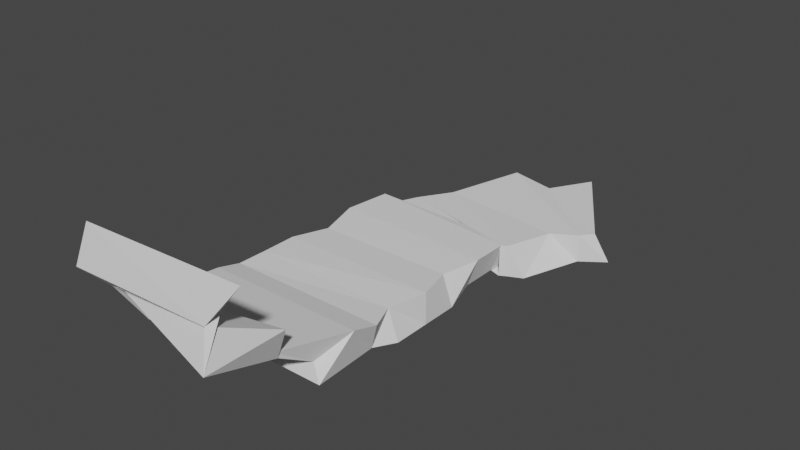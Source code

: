 # Source: mushroom_stem.blend  (saved by Blender 3.0.42; exported with 4.5.12 LTS)
import bpy
from mathutils import Matrix  # noqa: F401  (used for matrix-valued properties, if any)

bpy.ops.wm.read_factory_settings(use_empty=True)
scene = bpy.context.scene
scene.name = 'Scene'

# ---- collections
col_collection = bpy.data.collections.new('Collection'); scene.collection.children.link(col_collection)

# ---- world
world_world = bpy.data.worlds.new('World'); scene.world = world_world
world_world.use_nodes = True; world_world.node_tree.nodes.clear()
_N = world_world.node_tree.nodes; _L = world_world.node_tree.links
n0 = _N.new('ShaderNodeOutputWorld'); n0.name = 'World Output'; n0.location = (300, 300)
n1 = _N.new('ShaderNodeBackground'); n1.name = 'Background'; n1.location = (10, 300)
n1.inputs[0].default_value = (0.05088, 0.05088, 0.05088, 1.0)
_L.new(n1.outputs[0], n0.inputs[0])
n0.is_active_output = True
world_world.color = (0.05088, 0.05088, 0.05088)
world_world.use_sun_shadow = False
world_world.sun_shadow_jitter_overblur = 0.0

# ---- meshes
me_cube_005 = bpy.data.meshes.new('Cube.005')
me_cube_005.from_pydata([(-0.4602, -0.4358, 3.248), (-0.405, -0.4452, 4.292), (0.4655, 0.3433, -0.4657), (0.4764, 0.4153, 0.5343), (0.4712, -0.4251, 3.251), (0.652, -0.4326, 4.289), (0.9702, 0.2686, -0.5274), (0.8877, 0.2548, 0.4726), (-0.4646, 0.0, -0.4646), (-0.4646, 0.0, 0.4646), (0.5354, 0.0, -0.5354), (0.4646, 0.0, 0.4646), (-0.5347, -0.2854, -0.2566), (0.536, -0.2159, 0.7564), (-0.536, -0.2159, 0.7564), (0.5347, -0.2854, -0.2566), (-0.3095, 0.181, 0.4654), (0.5277, 0.1226, -0.5388), (-0.3402, 0.2463, -0.5346), (0.5277, 0.1226, 0.5388), (-0.007424, 0.3643, 0.5347), (0.6698, 0.1398, -0.5352), (0.01101, 0.2947, -0.4653), (0.6603, 0.2102, 0.4648), (-0.4409, 0.1003, -0.4673), (0.5354, 0.125, 0.5354), (-0.4983, 0.1497, 0.5327), (0.4646, 0.125, -0.4646), (-0.5354, -0.125, 0.5354), (0.5354, -0.125, -0.5354), (-0.4646, -0.125, -0.4646), (0.4646, -0.125, 0.4646), (-0.4648, -0.3396, 1.003), (0.5356, -0.3399, 2.002), (-0.4644, -0.4101, 1.998), (0.4648, -0.3396, 1.003), (-0.4644, -0.3474, 1.246), (0.4649, -0.2771, 0.2537), (-0.5351, -0.3479, 0.2463), (0.4644, -0.3474, 1.246), (-0.4648, -0.402, 2.001), (0.4611, -0.4502, 3.001), (-0.4696, -0.4585, 2.997), (0.5351, -0.4731, 1.998), (-0.4704, -0.1627, -0.4682), (0.5437, -0.1726, 0.5191), (-0.5437, -0.1726, 0.5191), (0.4704, -0.1627, -0.4682), (-0.5354, -0.0625, 0.5354), (0.5354, -0.0625, -0.5354), (-0.4646, -0.0625, -0.4646), (0.5354, -0.0625, 0.5354), (-0.5366, 0.07086, -0.533), (0.5354, 0.06244, 0.5354), (-0.5366, 0.07086, 0.533), (0.4646, 0.06244, -0.4646), (-0.3884, 0.1374, 0.4652), (0.4723, 0.1487, -0.4599), (-0.4262, 0.1984, -0.5348), (0.4723, 0.1487, 0.4599), (-0.1745, 0.2339, -0.4649), (0.5708, 0.1283, 0.536), (-0.1745, 0.2339, 0.4649), (0.5708, 0.1283, -0.536), (0.2945, 0.3517, 0.466), (0.8218, 0.2348, -0.4669), (0.289, 0.4248, -0.534), (0.8218, 0.2348, 0.4669)], [], [(66, 64, 3, 2), (2, 3, 7, 6), (43, 41, 5, 4), (4, 5, 1, 0), (40, 43, 4, 0), (41, 42, 1, 5), (53, 54, 9, 11), (52, 55, 10, 8), (55, 53, 11, 10), (50, 48, 9, 8), (38, 36, 14, 12), (45, 46, 14, 13), (44, 47, 15, 12), (47, 45, 13, 15), (63, 61, 19, 17), (60, 63, 17, 18), (61, 62, 16, 19), (58, 56, 16, 18), (67, 64, 20, 23), (66, 65, 21, 22), (65, 67, 23, 21), (60, 62, 20, 22), (52, 54, 26, 24), (57, 59, 25, 27), (58, 57, 27, 24), (59, 56, 26, 25), (49, 51, 31, 29), (50, 49, 29, 30), (51, 48, 28, 31), (44, 46, 28, 30), (40, 42, 34, 32), (39, 36, 34, 33), (38, 37, 35, 32), (37, 39, 33, 35), (15, 13, 39, 37), (12, 15, 37, 38), (13, 14, 36, 39), (32, 34, 36, 38), (0, 1, 42, 40), (33, 34, 42, 41), (32, 35, 43, 40), (35, 33, 41, 43), (12, 14, 46, 44), (29, 31, 45, 47), (30, 29, 47, 44), (31, 28, 46, 45), (11, 9, 48, 51), (8, 10, 49, 50), (10, 11, 51, 49), (30, 28, 48, 50), (8, 9, 54, 52), (27, 25, 53, 55), (24, 27, 55, 52), (25, 26, 54, 53), (19, 16, 56, 59), (18, 17, 57, 58), (17, 19, 59, 57), (24, 26, 56, 58), (18, 16, 62, 60), (23, 20, 62, 61), (22, 21, 63, 60), (21, 23, 61, 63), (6, 7, 67, 65), (2, 6, 65, 66), (7, 3, 64, 67), (22, 20, 64, 66)])
_uv = me_cube_005.uv_layers.new(name='UVMap')
_uv.uv.foreach_set('vector', [0.375, 0.2344, 0.625, 0.2344, 0.625, 0.25, 0.375, 0.25, 0.375, 0.25, 0.625, 0.25, 0.625, 0.5, 0.375, 0.5, 0.375, 0.7344, 0.625, 0.7344, 0.625, 0.75, 0.375, 0.75, 0.375, 0.75, 0.625, 0.75, 0.625, 1.0, 0.375, 1.0, 0.125, 0.7344, 0.375, 0.7344, 0.375, 0.75, 0.125, 0.75, 0.625, 0.7344, 0.875, 0.7344, 0.875, 0.75, 0.625, 0.75, 0.625, 0.6094, 0.875, 0.6094, 0.875, 0.625, 0.625, 0.625, 0.125, 0.6094, 0.375, 0.6094, 0.375, 0.625, 0.125, 0.625, 0.375, 0.6094, 0.625, 0.6094, 0.625, 0.625, 0.375, 0.625, 0.375, 0.1094, 0.625, 0.1094, 0.625, 0.125, 0.375, 0.125, 0.375, 0.04688, 0.625, 0.04688, 0.625, 0.0625, 0.375, 0.0625, 0.625, 0.6719, 0.875, 0.6719, 0.875, 0.6875, 0.625, 0.6875, 0.125, 0.6719, 0.375, 0.6719, 0.375, 0.6875, 0.125, 0.6875, 0.375, 0.6719, 0.625, 0.6719, 0.625, 0.6875, 0.375, 0.6875, 0.375, 0.5469, 0.625, 0.5469, 0.625, 0.5625, 0.375, 0.5625, 0.125, 0.5469, 0.375, 0.5469, 0.375, 0.5625, 0.125, 0.5625, 0.625, 0.5469, 0.875, 0.5469, 0.875, 0.5625, 0.625, 0.5625, 0.375, 0.1719, 0.625, 0.1719, 0.625, 0.1875, 0.375, 0.1875, 0.625, 0.5156, 0.875, 0.5156, 0.875, 0.5312, 0.625, 0.5312, 0.125, 0.5156, 0.375, 0.5156, 0.375, 0.5312, 0.125, 0.5312, 0.375, 0.5156, 0.625, 0.5156, 0.625, 0.5312, 0.375, 0.5312, 0.375, 0.2031, 0.625, 0.2031, 0.625, 0.2188, 0.375, 0.2188, 0.375, 0.1406, 0.625, 0.1406, 0.625, 0.1562, 0.375, 0.1562, 0.375, 0.5781, 0.625, 0.5781, 0.625, 0.5938, 0.375, 0.5938, 0.125, 0.5781, 0.375, 0.5781, 0.375, 0.5938, 0.125, 0.5938, 0.625, 0.5781, 0.875, 0.5781, 0.875, 0.5938, 0.625, 0.5938, 0.375, 0.6406, 0.625, 0.6406, 0.625, 0.6562, 0.375, 0.6562, 0.125, 0.6406, 0.375, 0.6406, 0.375, 0.6562, 0.125, 0.6562, 0.625, 0.6406, 0.875, 0.6406, 0.875, 0.6562, 0.625, 0.6562, 0.375, 0.07812, 0.625, 0.07812, 0.625, 0.09375, 0.375, 0.09375, 0.375, 0.01562, 0.625, 0.01562, 0.625, 0.03125, 0.375, 0.03125, 0.625, 0.7031, 0.875, 0.7031, 0.875, 0.7188, 0.625, 0.7188, 0.125, 0.7031, 0.375, 0.7031, 0.375, 0.7188, 0.125, 0.7188, 0.375, 0.7031, 0.625, 0.7031, 0.625, 0.7188, 0.375, 0.7188, 0.375, 0.6875, 0.625, 0.6875, 0.625, 0.7031, 0.375, 0.7031, 0.125, 0.6875, 0.375, 0.6875, 0.375, 0.7031, 0.125, 0.7031, 0.625, 0.6875, 0.875, 0.6875, 0.875, 0.7031, 0.625, 0.7031, 0.375, 0.03125, 0.625, 0.03125, 0.625, 0.04688, 0.375, 0.04688, 0.375, 0.0, 0.625, 0.0, 0.625, 0.01562, 0.375, 0.01562, 0.625, 0.7188, 0.875, 0.7188, 0.875, 0.7344, 0.625, 0.7344, 0.125, 0.7188, 0.375, 0.7188, 0.375, 0.7344, 0.125, 0.7344, 0.375, 0.7188, 0.625, 0.7188, 0.625, 0.7344, 0.375, 0.7344, 0.375, 0.0625, 0.625, 0.0625, 0.625, 0.07812, 0.375, 0.07812, 0.375, 0.6562, 0.625, 0.6562, 0.625, 0.6719, 0.375, 0.6719, 0.125, 0.6562, 0.375, 0.6562, 0.375, 0.6719, 0.125, 0.6719, 0.625, 0.6562, 0.875, 0.6562, 0.875, 0.6719, 0.625, 0.6719, 0.625, 0.625, 0.875, 0.625, 0.875, 0.6406, 0.625, 0.6406, 0.125, 0.625, 0.375, 0.625, 0.375, 0.6406, 0.125, 0.6406, 0.375, 0.625, 0.625, 0.625, 0.625, 0.6406, 0.375, 0.6406, 0.375, 0.09375, 0.625, 0.09375, 0.625, 0.1094, 0.375, 0.1094, 0.375, 0.125, 0.625, 0.125, 0.625, 0.1406, 0.375, 0.1406, 0.375, 0.5938, 0.625, 0.5938, 0.625, 0.6094, 0.375, 0.6094, 0.125, 0.5938, 0.375, 0.5938, 0.375, 0.6094, 0.125, 0.6094, 0.625, 0.5938, 0.875, 0.5938, 0.875, 0.6094, 0.625, 0.6094, 0.625, 0.5625, 0.875, 0.5625, 0.875, 0.5781, 0.625, 0.5781, 0.125, 0.5625, 0.375, 0.5625, 0.375, 0.5781, 0.125, 0.5781, 0.375, 0.5625, 0.625, 0.5625, 0.625, 0.5781, 0.375, 0.5781, 0.375, 0.1562, 0.625, 0.1562, 0.625, 0.1719, 0.375, 0.1719, 0.375, 0.1875, 0.625, 0.1875, 0.625, 0.2031, 0.375, 0.2031, 0.625, 0.5312, 0.875, 0.5312, 0.875, 0.5469, 0.625, 0.5469, 0.125, 0.5312, 0.375, 0.5312, 0.375, 0.5469, 0.125, 0.5469, 0.375, 0.5312, 0.625, 0.5312, 0.625, 0.5469, 0.375, 0.5469, 0.375, 0.5, 0.625, 0.5, 0.625, 0.5156, 0.375, 0.5156, 0.125, 0.5, 0.375, 0.5, 0.375, 0.5156, 0.125, 0.5156, 0.625, 0.5, 0.875, 0.5, 0.875, 0.5156, 0.625, 0.5156, 0.375, 0.2188, 0.625, 0.2188, 0.625, 0.2344, 0.375, 0.2344])
me_cube_005.use_remesh_fix_poles = True
me_cube_005.use_remesh_preserve_attributes = False
me_cube_005.update()

# ---- objects
ob_cube = bpy.data.objects.new('Cube', me_cube_005)

# ---- transforms, parenting, visibility, modifiers, constraints
ob_cube.location = (0.0, 0.25, 0.0)
ob_cube.scale = (0.5, 2.0, 0.1)
_m = ob_cube.modifiers.new('Curve', 'CURVE')

# ---- collection membership
col_collection.objects.link(ob_cube)

# ---- scene / render settings (as saved in the file)
scene.frame_start = 1; scene.frame_end = 250; scene.frame_set(1)
scene.render.engine = 'BLENDER_EEVEE_NEXT'
scene.cycles.sampling_pattern = 'TABULATED_SOBOL'
scene.cycles.use_light_tree = False
scene.view_settings.view_transform = 'Filmic'
bpy.context.view_layer.update()

# ---- added for rendering (the .blend has no active camera and no usable light): camera, sun
cam_auto = bpy.data.cameras.new('AutoCamera')
cam_auto.lens = 50.0
cam_auto.sensor_width = 36.0
cam_auto.clip_end = 1000.0
ob_auto_camera = bpy.data.objects.new('AutoCamera', cam_auto)
scene.collection.objects.link(ob_auto_camera)
ob_auto_camera.location = (1.96424, -2.02751, 1.67376)
ob_auto_camera.rotation_euler = (1.09748, -7.21219e-08, 0.694738)
scene.camera = ob_auto_camera
light_auto_sun = bpy.data.lights.new('AutoSun', 'SUN')
light_auto_sun.energy = 3.0
light_auto_sun.angle = 0.0523599
ob_auto_sun = bpy.data.objects.new('AutoSun', light_auto_sun)
scene.collection.objects.link(ob_auto_sun)
ob_auto_sun.rotation_euler = (0.872665, 0.174533, 0.523599)
bpy.context.view_layer.update()
